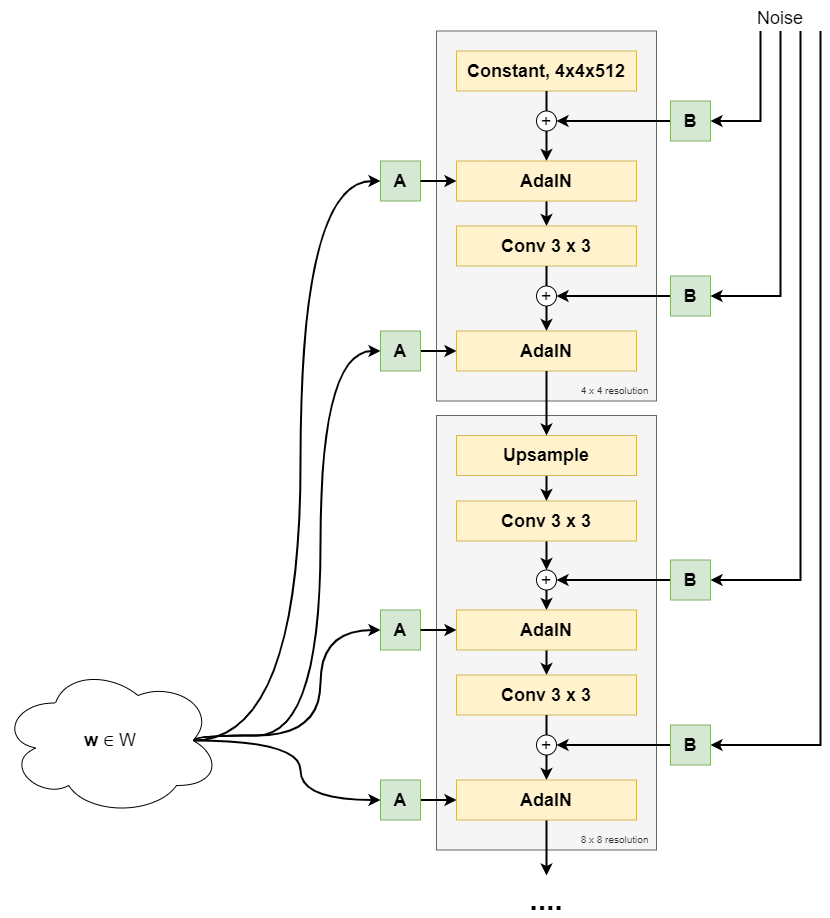

The diagram above was exported from draw.io. Its source (the exported page's mxGraphModel, read from the mxfile embedded in the PNG):
<mxGraphModel dx="2062" dy="1065" grid="1" gridSize="10" guides="1" tooltips="1" connect="1" arrows="1" fold="1" page="1" pageScale="1" pageWidth="827" pageHeight="1169" math="0" shadow="0">
  <root>
    <mxCell id="0" />
    <mxCell id="1" parent="0" />
    <mxCell id="2" value="&lt;font style=&quot;font-size: 10px&quot;&gt;4 x 4 resolution&amp;nbsp;&amp;nbsp;&lt;/font&gt;" style="rounded=0;whiteSpace=wrap;html=1;fontSize=18;fillColor=#f5f5f5;fontColor=#333333;strokeColor=#666666;verticalAlign=bottom;align=right;" vertex="1" parent="1">
      <mxGeometry x="526" y="285.5" width="220" height="370" as="geometry" />
    </mxCell>
    <mxCell id="3" style="edgeStyle=orthogonalEdgeStyle;orthogonalLoop=1;jettySize=auto;html=1;exitX=0.875;exitY=0.5;exitDx=0;exitDy=0;exitPerimeter=0;entryX=0;entryY=0.5;entryDx=0;entryDy=0;fontSize=30;strokeWidth=2;curved=1;" edge="1" source="7" target="14" parent="1">
      <mxGeometry relative="1" as="geometry" />
    </mxCell>
    <mxCell id="4" style="edgeStyle=orthogonalEdgeStyle;curved=1;orthogonalLoop=1;jettySize=auto;html=1;exitX=0.875;exitY=0.5;exitDx=0;exitDy=0;exitPerimeter=0;entryX=0;entryY=0.5;entryDx=0;entryDy=0;fontSize=30;strokeWidth=2;" edge="1" source="7" target="26" parent="1">
      <mxGeometry relative="1" as="geometry">
        <Array as="points">
          <mxPoint x="410" y="990" />
          <mxPoint x="410" y="605" />
        </Array>
      </mxGeometry>
    </mxCell>
    <mxCell id="5" style="edgeStyle=orthogonalEdgeStyle;curved=1;orthogonalLoop=1;jettySize=auto;html=1;exitX=0.875;exitY=0.5;exitDx=0;exitDy=0;exitPerimeter=0;entryX=0;entryY=0.5;entryDx=0;entryDy=0;fontSize=30;strokeWidth=2;" edge="1" source="7" target="38" parent="1">
      <mxGeometry relative="1" as="geometry">
        <Array as="points">
          <mxPoint x="410" y="990" />
          <mxPoint x="410" y="885" />
        </Array>
      </mxGeometry>
    </mxCell>
    <mxCell id="6" style="edgeStyle=orthogonalEdgeStyle;curved=1;orthogonalLoop=1;jettySize=auto;html=1;exitX=0.875;exitY=0.5;exitDx=0;exitDy=0;exitPerimeter=0;entryX=0;entryY=0.5;entryDx=0;entryDy=0;fontSize=30;strokeWidth=2;" edge="1" source="7" target="50" parent="1">
      <mxGeometry relative="1" as="geometry" />
    </mxCell>
    <mxCell id="7" value="&lt;b&gt;w&amp;nbsp;&lt;/b&gt;∈ W" style="ellipse;shape=cloud;whiteSpace=wrap;html=1;fontSize=18;" vertex="1" parent="1">
      <mxGeometry x="90" y="920" width="220" height="150" as="geometry" />
    </mxCell>
    <mxCell id="8" style="edgeStyle=orthogonalEdgeStyle;rounded=0;orthogonalLoop=1;jettySize=auto;html=1;exitX=0.5;exitY=1;exitDx=0;exitDy=0;entryX=0.5;entryY=0;entryDx=0;entryDy=0;fontSize=18;strokeWidth=2;startArrow=none;" edge="1" source="16" target="13" parent="1">
      <mxGeometry relative="1" as="geometry" />
    </mxCell>
    <mxCell id="9" value="&lt;font style=&quot;font-size: 18px&quot;&gt;Constant, 4x4x512&lt;/font&gt;" style="rounded=0;whiteSpace=wrap;html=1;fontStyle=1;fillColor=#fff2cc;strokeColor=#d6b656;" vertex="1" parent="1">
      <mxGeometry x="546" y="305.5" width="180" height="40" as="geometry" />
    </mxCell>
    <mxCell id="10" style="edgeStyle=orthogonalEdgeStyle;rounded=0;orthogonalLoop=1;jettySize=auto;html=1;exitX=0;exitY=0.5;exitDx=0;exitDy=0;entryX=1;entryY=0.5;entryDx=0;entryDy=0;fontSize=18;strokeWidth=2;" edge="1" source="11" target="16" parent="1">
      <mxGeometry relative="1" as="geometry" />
    </mxCell>
    <mxCell id="11" value="&lt;font style=&quot;font-size: 18px&quot;&gt;B&lt;/font&gt;" style="rounded=0;whiteSpace=wrap;html=1;fontStyle=1;fillColor=#d5e8d4;strokeColor=#82b366;" vertex="1" parent="1">
      <mxGeometry x="760" y="355.5" width="40" height="40" as="geometry" />
    </mxCell>
    <mxCell id="12" style="edgeStyle=orthogonalEdgeStyle;rounded=0;orthogonalLoop=1;jettySize=auto;html=1;exitX=0.5;exitY=1;exitDx=0;exitDy=0;entryX=0.5;entryY=0;entryDx=0;entryDy=0;fontSize=18;strokeWidth=2;" edge="1" source="13" target="18" parent="1">
      <mxGeometry relative="1" as="geometry" />
    </mxCell>
    <mxCell id="13" value="&lt;font style=&quot;font-size: 18px&quot;&gt;AdaIN&lt;/font&gt;" style="rounded=0;whiteSpace=wrap;html=1;fontStyle=1;fillColor=#fff2cc;strokeColor=#d6b656;" vertex="1" parent="1">
      <mxGeometry x="546" y="415.5" width="180" height="40" as="geometry" />
    </mxCell>
    <mxCell id="14" value="&lt;font style=&quot;font-size: 18px&quot;&gt;A&lt;/font&gt;" style="rounded=0;whiteSpace=wrap;html=1;fontStyle=1;fillColor=#d5e8d4;strokeColor=#82b366;" vertex="1" parent="1">
      <mxGeometry x="470" y="415.5" width="40" height="40" as="geometry" />
    </mxCell>
    <mxCell id="15" style="edgeStyle=orthogonalEdgeStyle;rounded=0;orthogonalLoop=1;jettySize=auto;html=1;exitX=1;exitY=0.5;exitDx=0;exitDy=0;entryX=0;entryY=0.5;entryDx=0;entryDy=0;fontSize=18;strokeWidth=2;" edge="1" source="14" target="13" parent="1">
      <mxGeometry relative="1" as="geometry">
        <mxPoint x="286" y="535.5" as="sourcePoint" />
        <mxPoint x="286" y="555.5" as="targetPoint" />
      </mxGeometry>
    </mxCell>
    <mxCell id="16" value="+" style="ellipse;whiteSpace=wrap;html=1;labelBackgroundColor=none;fontSize=18;align=center;" vertex="1" parent="1">
      <mxGeometry x="626" y="365.5" width="20" height="20" as="geometry" />
    </mxCell>
    <mxCell id="17" value="" style="edgeStyle=orthogonalEdgeStyle;rounded=0;orthogonalLoop=1;jettySize=auto;html=1;exitX=0.5;exitY=1;exitDx=0;exitDy=0;entryX=0.5;entryY=0;entryDx=0;entryDy=0;fontSize=18;strokeWidth=2;endArrow=none;" edge="1" source="9" target="16" parent="1">
      <mxGeometry relative="1" as="geometry">
        <mxPoint x="636" y="345.5" as="sourcePoint" />
        <mxPoint x="636" y="415.5" as="targetPoint" />
      </mxGeometry>
    </mxCell>
    <mxCell id="18" value="&lt;font style=&quot;font-size: 18px&quot;&gt;Conv 3 x 3&lt;/font&gt;" style="rounded=0;whiteSpace=wrap;html=1;fontStyle=1;fillColor=#fff2cc;strokeColor=#d6b656;" vertex="1" parent="1">
      <mxGeometry x="546" y="480.5" width="180" height="40" as="geometry" />
    </mxCell>
    <mxCell id="19" style="edgeStyle=orthogonalEdgeStyle;rounded=0;orthogonalLoop=1;jettySize=auto;html=1;exitX=0;exitY=0.5;exitDx=0;exitDy=0;entryX=1;entryY=0.5;entryDx=0;entryDy=0;fontSize=18;strokeWidth=2;" edge="1" source="20" target="22" parent="1">
      <mxGeometry relative="1" as="geometry" />
    </mxCell>
    <mxCell id="20" value="&lt;font style=&quot;font-size: 18px&quot;&gt;B&lt;/font&gt;" style="rounded=0;whiteSpace=wrap;html=1;fontStyle=1;fillColor=#d5e8d4;strokeColor=#82b366;" vertex="1" parent="1">
      <mxGeometry x="760" y="530.5" width="40" height="40" as="geometry" />
    </mxCell>
    <mxCell id="21" style="edgeStyle=orthogonalEdgeStyle;rounded=0;orthogonalLoop=1;jettySize=auto;html=1;exitX=0.5;exitY=1;exitDx=0;exitDy=0;entryX=0.5;entryY=0;entryDx=0;entryDy=0;fontSize=18;strokeWidth=2;" edge="1" source="22" target="24" parent="1">
      <mxGeometry relative="1" as="geometry" />
    </mxCell>
    <mxCell id="22" value="+" style="ellipse;whiteSpace=wrap;html=1;labelBackgroundColor=none;fontSize=18;align=center;" vertex="1" parent="1">
      <mxGeometry x="626" y="540.5" width="20" height="20" as="geometry" />
    </mxCell>
    <mxCell id="23" value="" style="edgeStyle=orthogonalEdgeStyle;rounded=0;orthogonalLoop=1;jettySize=auto;html=1;exitX=0.5;exitY=1;exitDx=0;exitDy=0;entryX=0.5;entryY=0;entryDx=0;entryDy=0;fontSize=18;strokeWidth=2;endArrow=none;" edge="1" target="22" parent="1">
      <mxGeometry relative="1" as="geometry">
        <mxPoint x="636" y="520.5" as="sourcePoint" />
        <mxPoint x="636" y="590.5" as="targetPoint" />
      </mxGeometry>
    </mxCell>
    <mxCell id="24" value="&lt;font style=&quot;font-size: 18px&quot;&gt;AdaIN&lt;/font&gt;" style="rounded=0;whiteSpace=wrap;html=1;fontStyle=1;fillColor=#fff2cc;strokeColor=#d6b656;" vertex="1" parent="1">
      <mxGeometry x="546" y="585.5" width="180" height="40" as="geometry" />
    </mxCell>
    <mxCell id="25" style="edgeStyle=orthogonalEdgeStyle;rounded=0;orthogonalLoop=1;jettySize=auto;html=1;exitX=1;exitY=0.5;exitDx=0;exitDy=0;entryX=0;entryY=0.5;entryDx=0;entryDy=0;fontSize=18;strokeWidth=2;" edge="1" source="26" target="24" parent="1">
      <mxGeometry relative="1" as="geometry" />
    </mxCell>
    <mxCell id="26" value="&lt;font style=&quot;font-size: 18px&quot;&gt;A&lt;/font&gt;" style="rounded=0;whiteSpace=wrap;html=1;fontStyle=1;fillColor=#d5e8d4;strokeColor=#82b366;" vertex="1" parent="1">
      <mxGeometry x="470" y="585.5" width="40" height="40" as="geometry" />
    </mxCell>
    <mxCell id="27" style="edgeStyle=orthogonalEdgeStyle;rounded=0;orthogonalLoop=1;jettySize=auto;html=1;exitX=0.25;exitY=1;exitDx=0;exitDy=0;entryX=1;entryY=0.5;entryDx=0;entryDy=0;fontSize=18;strokeWidth=2;" edge="1" source="31" target="11" parent="1">
      <mxGeometry relative="1" as="geometry" />
    </mxCell>
    <mxCell id="28" style="edgeStyle=orthogonalEdgeStyle;rounded=0;orthogonalLoop=1;jettySize=auto;html=1;exitX=0.5;exitY=1;exitDx=0;exitDy=0;entryX=1;entryY=0.5;entryDx=0;entryDy=0;fontSize=18;strokeWidth=2;" edge="1" source="31" target="20" parent="1">
      <mxGeometry relative="1" as="geometry" />
    </mxCell>
    <mxCell id="29" style="edgeStyle=orthogonalEdgeStyle;rounded=0;orthogonalLoop=1;jettySize=auto;html=1;exitX=0.75;exitY=1;exitDx=0;exitDy=0;entryX=1;entryY=0.5;entryDx=0;entryDy=0;fontSize=10;strokeWidth=2;" edge="1" source="31" target="35" parent="1">
      <mxGeometry relative="1" as="geometry" />
    </mxCell>
    <mxCell id="30" style="edgeStyle=orthogonalEdgeStyle;rounded=0;orthogonalLoop=1;jettySize=auto;html=1;exitX=1;exitY=1;exitDx=0;exitDy=0;entryX=1;entryY=0.5;entryDx=0;entryDy=0;fontSize=10;strokeWidth=2;" edge="1" source="31" target="43" parent="1">
      <mxGeometry relative="1" as="geometry" />
    </mxCell>
    <mxCell id="31" value="&lt;font face=&quot;helvetica&quot;&gt;Noise&lt;/font&gt;" style="text;whiteSpace=wrap;html=1;fontSize=18;labelBackgroundColor=none;align=center;" vertex="1" parent="1">
      <mxGeometry x="830" y="255.5" width="80" height="30" as="geometry" />
    </mxCell>
    <mxCell id="32" value="&lt;font style=&quot;font-size: 10px&quot;&gt;8 x 8 resolution&amp;nbsp;&amp;nbsp;&lt;/font&gt;" style="rounded=0;whiteSpace=wrap;html=1;fontSize=18;fillColor=#f5f5f5;fontColor=#333333;strokeColor=#666666;verticalAlign=bottom;align=right;" vertex="1" parent="1">
      <mxGeometry x="526" y="670" width="220" height="434.5" as="geometry" />
    </mxCell>
    <mxCell id="33" style="edgeStyle=orthogonalEdgeStyle;rounded=0;orthogonalLoop=1;jettySize=auto;html=1;exitX=0.5;exitY=1;exitDx=0;exitDy=0;entryX=0.5;entryY=0;entryDx=0;entryDy=0;fontSize=18;strokeWidth=2;startArrow=none;" edge="1" source="40" target="37" parent="1">
      <mxGeometry relative="1" as="geometry" />
    </mxCell>
    <mxCell id="34" style="edgeStyle=orthogonalEdgeStyle;rounded=0;orthogonalLoop=1;jettySize=auto;html=1;exitX=0;exitY=0.5;exitDx=0;exitDy=0;entryX=1;entryY=0.5;entryDx=0;entryDy=0;fontSize=18;strokeWidth=2;" edge="1" source="35" target="40" parent="1">
      <mxGeometry relative="1" as="geometry" />
    </mxCell>
    <mxCell id="35" value="&lt;font style=&quot;font-size: 18px&quot;&gt;B&lt;/font&gt;" style="rounded=0;whiteSpace=wrap;html=1;fontStyle=1;fillColor=#d5e8d4;strokeColor=#82b366;" vertex="1" parent="1">
      <mxGeometry x="760" y="814.5" width="40" height="40" as="geometry" />
    </mxCell>
    <mxCell id="36" style="edgeStyle=orthogonalEdgeStyle;rounded=0;orthogonalLoop=1;jettySize=auto;html=1;exitX=0.5;exitY=1;exitDx=0;exitDy=0;entryX=0.5;entryY=0;entryDx=0;entryDy=0;fontSize=18;strokeWidth=2;" edge="1" source="37" target="41" parent="1">
      <mxGeometry relative="1" as="geometry" />
    </mxCell>
    <mxCell id="37" value="&lt;font style=&quot;font-size: 18px&quot;&gt;AdaIN&lt;/font&gt;" style="rounded=0;whiteSpace=wrap;html=1;fontStyle=1;fillColor=#fff2cc;strokeColor=#d6b656;" vertex="1" parent="1">
      <mxGeometry x="546" y="864.5" width="180" height="40" as="geometry" />
    </mxCell>
    <mxCell id="38" value="&lt;font style=&quot;font-size: 18px&quot;&gt;A&lt;/font&gt;" style="rounded=0;whiteSpace=wrap;html=1;fontStyle=1;fillColor=#d5e8d4;strokeColor=#82b366;" vertex="1" parent="1">
      <mxGeometry x="470" y="864.5" width="40" height="40" as="geometry" />
    </mxCell>
    <mxCell id="39" style="edgeStyle=orthogonalEdgeStyle;rounded=0;orthogonalLoop=1;jettySize=auto;html=1;exitX=1;exitY=0.5;exitDx=0;exitDy=0;entryX=0;entryY=0.5;entryDx=0;entryDy=0;fontSize=18;strokeWidth=2;" edge="1" source="38" target="37" parent="1">
      <mxGeometry relative="1" as="geometry">
        <mxPoint x="286" y="984.5" as="sourcePoint" />
        <mxPoint x="286" y="1004.5" as="targetPoint" />
      </mxGeometry>
    </mxCell>
    <mxCell id="40" value="+" style="ellipse;whiteSpace=wrap;html=1;labelBackgroundColor=none;fontSize=18;align=center;" vertex="1" parent="1">
      <mxGeometry x="626" y="824.5" width="20" height="20" as="geometry" />
    </mxCell>
    <mxCell id="41" value="&lt;font style=&quot;font-size: 18px&quot;&gt;Conv 3 x 3&lt;/font&gt;" style="rounded=0;whiteSpace=wrap;html=1;fontStyle=1;fillColor=#fff2cc;strokeColor=#d6b656;" vertex="1" parent="1">
      <mxGeometry x="546" y="929.5" width="180" height="40" as="geometry" />
    </mxCell>
    <mxCell id="42" style="edgeStyle=orthogonalEdgeStyle;rounded=0;orthogonalLoop=1;jettySize=auto;html=1;exitX=0;exitY=0.5;exitDx=0;exitDy=0;entryX=1;entryY=0.5;entryDx=0;entryDy=0;fontSize=18;strokeWidth=2;" edge="1" source="43" target="45" parent="1">
      <mxGeometry relative="1" as="geometry" />
    </mxCell>
    <mxCell id="43" value="&lt;font style=&quot;font-size: 18px&quot;&gt;B&lt;/font&gt;" style="rounded=0;whiteSpace=wrap;html=1;fontStyle=1;fillColor=#d5e8d4;strokeColor=#82b366;" vertex="1" parent="1">
      <mxGeometry x="760" y="979.5" width="40" height="40" as="geometry" />
    </mxCell>
    <mxCell id="44" style="edgeStyle=orthogonalEdgeStyle;rounded=0;orthogonalLoop=1;jettySize=auto;html=1;exitX=0.5;exitY=1;exitDx=0;exitDy=0;entryX=0.5;entryY=0;entryDx=0;entryDy=0;fontSize=18;strokeWidth=2;" edge="1" source="45" target="48" parent="1">
      <mxGeometry relative="1" as="geometry" />
    </mxCell>
    <mxCell id="45" value="+" style="ellipse;whiteSpace=wrap;html=1;labelBackgroundColor=none;fontSize=18;align=center;" vertex="1" parent="1">
      <mxGeometry x="626" y="989.5" width="20" height="20" as="geometry" />
    </mxCell>
    <mxCell id="46" value="" style="edgeStyle=orthogonalEdgeStyle;rounded=0;orthogonalLoop=1;jettySize=auto;html=1;exitX=0.5;exitY=1;exitDx=0;exitDy=0;entryX=0.5;entryY=0;entryDx=0;entryDy=0;fontSize=18;strokeWidth=2;endArrow=none;" edge="1" target="45" parent="1">
      <mxGeometry relative="1" as="geometry">
        <mxPoint x="636" y="969.5" as="sourcePoint" />
        <mxPoint x="636" y="1039.5" as="targetPoint" />
      </mxGeometry>
    </mxCell>
    <mxCell id="47" style="edgeStyle=orthogonalEdgeStyle;rounded=0;orthogonalLoop=1;jettySize=auto;html=1;exitX=0.5;exitY=1;exitDx=0;exitDy=0;entryX=0.5;entryY=0;entryDx=0;entryDy=0;fontSize=10;strokeWidth=2;" edge="1" source="48" target="56" parent="1">
      <mxGeometry relative="1" as="geometry" />
    </mxCell>
    <mxCell id="48" value="&lt;font style=&quot;font-size: 18px&quot;&gt;AdaIN&lt;/font&gt;" style="rounded=0;whiteSpace=wrap;html=1;fontStyle=1;fillColor=#fff2cc;strokeColor=#d6b656;" vertex="1" parent="1">
      <mxGeometry x="546" y="1034.5" width="180" height="40" as="geometry" />
    </mxCell>
    <mxCell id="49" style="edgeStyle=orthogonalEdgeStyle;rounded=0;orthogonalLoop=1;jettySize=auto;html=1;exitX=1;exitY=0.5;exitDx=0;exitDy=0;entryX=0;entryY=0.5;entryDx=0;entryDy=0;fontSize=18;strokeWidth=2;" edge="1" source="50" target="48" parent="1">
      <mxGeometry relative="1" as="geometry" />
    </mxCell>
    <mxCell id="50" value="&lt;font style=&quot;font-size: 18px&quot;&gt;A&lt;/font&gt;" style="rounded=0;whiteSpace=wrap;html=1;fontStyle=1;fillColor=#d5e8d4;strokeColor=#82b366;" vertex="1" parent="1">
      <mxGeometry x="470" y="1034.5" width="40" height="40" as="geometry" />
    </mxCell>
    <mxCell id="51" style="edgeStyle=orthogonalEdgeStyle;rounded=0;orthogonalLoop=1;jettySize=auto;html=1;exitX=0.5;exitY=1;exitDx=0;exitDy=0;entryX=0.5;entryY=0;entryDx=0;entryDy=0;fontSize=10;strokeWidth=2;" edge="1" source="52" target="40" parent="1">
      <mxGeometry relative="1" as="geometry" />
    </mxCell>
    <mxCell id="52" value="&lt;font style=&quot;font-size: 18px&quot;&gt;Conv 3 x 3&lt;/font&gt;" style="rounded=0;whiteSpace=wrap;html=1;fontStyle=1;fillColor=#fff2cc;strokeColor=#d6b656;" vertex="1" parent="1">
      <mxGeometry x="546" y="755.5" width="180" height="40" as="geometry" />
    </mxCell>
    <mxCell id="53" style="edgeStyle=orthogonalEdgeStyle;rounded=0;orthogonalLoop=1;jettySize=auto;html=1;exitX=0.5;exitY=1;exitDx=0;exitDy=0;entryX=0.5;entryY=0;entryDx=0;entryDy=0;fontSize=10;strokeWidth=2;" edge="1" source="54" target="52" parent="1">
      <mxGeometry relative="1" as="geometry" />
    </mxCell>
    <mxCell id="54" value="&lt;font style=&quot;font-size: 18px&quot;&gt;Upsample&lt;/font&gt;" style="rounded=0;whiteSpace=wrap;html=1;fontStyle=1;fillColor=#fff2cc;strokeColor=#d6b656;" vertex="1" parent="1">
      <mxGeometry x="546" y="690" width="180" height="40" as="geometry" />
    </mxCell>
    <mxCell id="55" style="edgeStyle=orthogonalEdgeStyle;rounded=0;orthogonalLoop=1;jettySize=auto;html=1;exitX=0.5;exitY=1;exitDx=0;exitDy=0;entryX=0.5;entryY=0;entryDx=0;entryDy=0;fontSize=10;strokeWidth=2;" edge="1" source="24" target="54" parent="1">
      <mxGeometry relative="1" as="geometry" />
    </mxCell>
    <mxCell id="56" value="&lt;span style=&quot;color: rgb(0 , 0 , 0) ; font-family: &amp;#34;helvetica&amp;#34; ; font-style: normal ; font-weight: 700 ; letter-spacing: normal ; text-indent: 0px ; text-transform: none ; word-spacing: 0px ; display: inline ; float: none&quot;&gt;&lt;font style=&quot;font-size: 30px&quot;&gt;....&lt;/font&gt;&lt;/span&gt;" style="text;whiteSpace=wrap;html=1;fontSize=10;align=center;labelBackgroundColor=none;" vertex="1" parent="1">
      <mxGeometry x="596" y="1130" width="80" height="30" as="geometry" />
    </mxCell>
  </root>
</mxGraphModel>